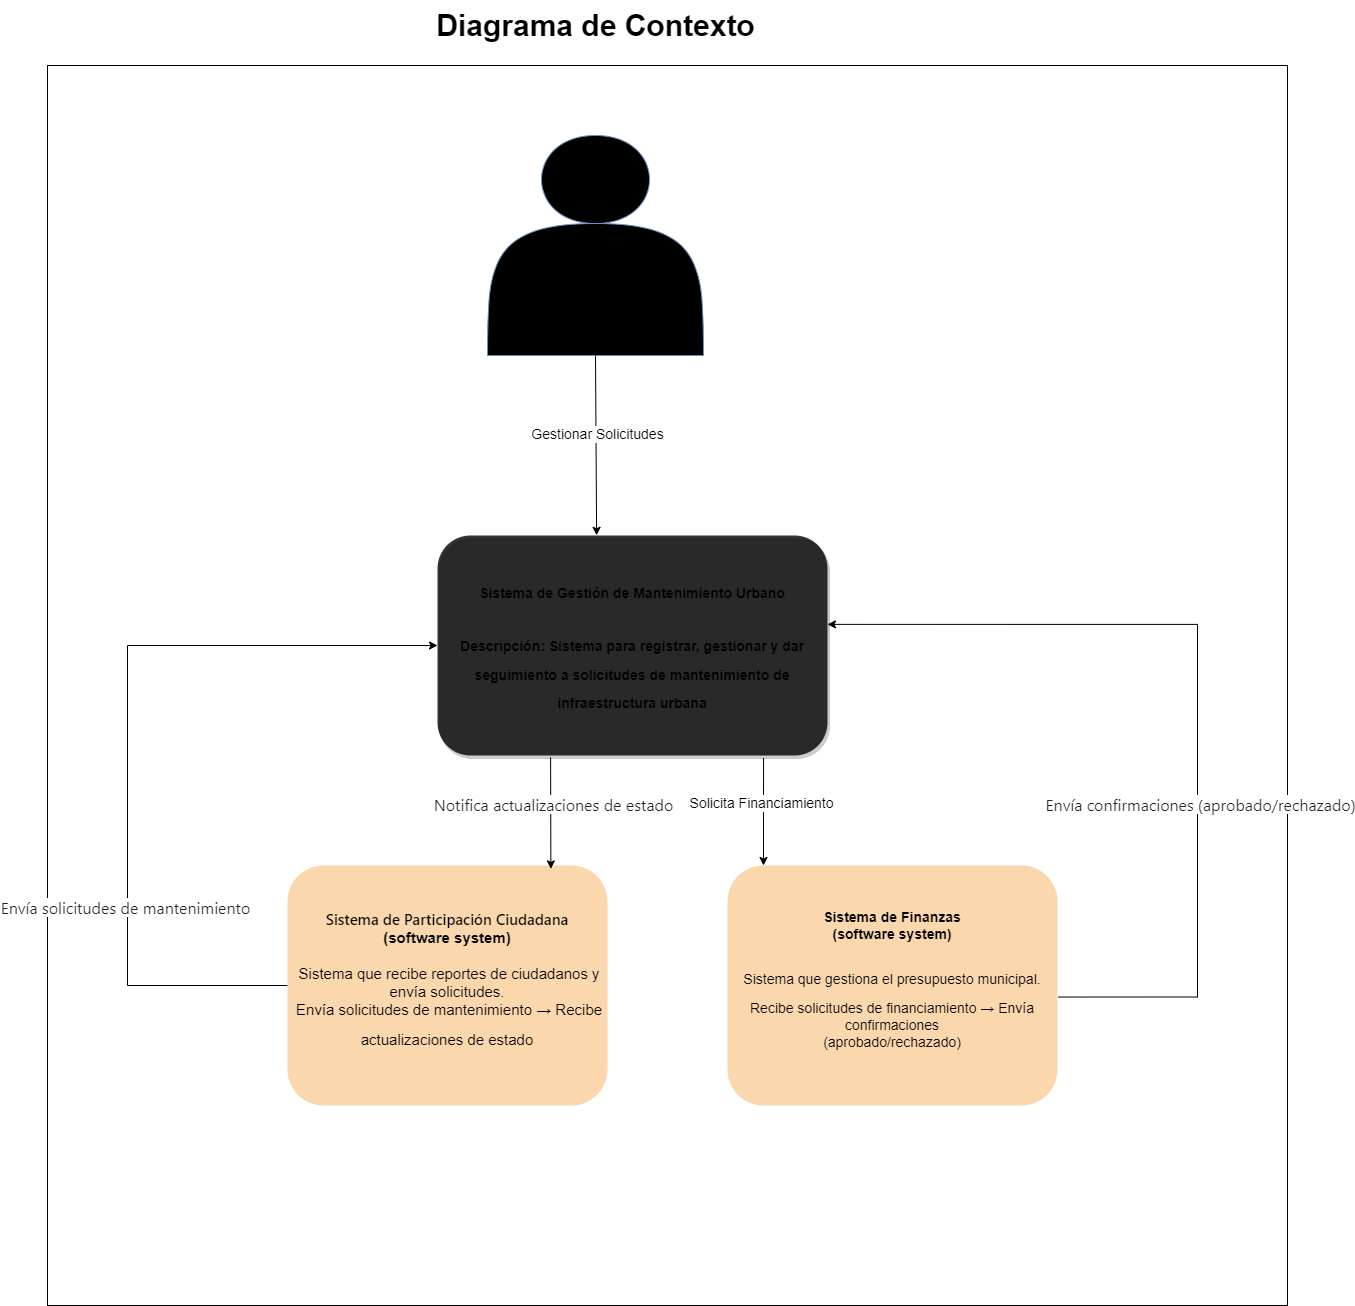

The diagram above was exported from draw.io. Its source (the exported page's mxGraphModel, read from the mxfile embedded in the PNG):
<mxGraphModel dx="1101" dy="545" grid="1" gridSize="10" guides="1" tooltips="1" connect="1" arrows="1" fold="1" page="1" pageScale="1" pageWidth="827" pageHeight="1169" math="0" shadow="0">
  <root>
    <mxCell id="0" />
    <mxCell id="1" parent="0" />
    <mxCell id="NI3BNErvRWoYPgV2M6HP-31" value="" style="whiteSpace=wrap;html=1;aspect=fixed;" parent="1" vertex="1">
      <mxGeometry x="190" y="90" width="1240" height="1240" as="geometry" />
    </mxCell>
    <mxCell id="NI3BNErvRWoYPgV2M6HP-2" value="&lt;div&gt;&lt;br&gt;&lt;/div&gt;&lt;div&gt;&lt;br&gt;&lt;/div&gt;&lt;div&gt;&lt;br&gt;&lt;/div&gt;&lt;div&gt;&lt;br&gt;&lt;/div&gt;&lt;div&gt;&lt;br&gt;&lt;/div&gt;&lt;div&gt;&lt;font style=&quot;font-size: 14px;&quot;&gt;&lt;br&gt;&lt;/font&gt;&lt;/div&gt;&lt;font style=&quot;font-size: 14px;&quot;&gt;Administrador&lt;br&gt;&lt;/font&gt;&lt;div&gt;&lt;font style=&quot;font-size: 14px;&quot;&gt;(persona)&lt;/font&gt;&lt;/div&gt;&lt;div&gt;&lt;font style=&quot;font-size: 14px;&quot;&gt;&lt;br&gt;&lt;/font&gt;&lt;/div&gt;&lt;div&gt;&lt;span style=&quot;background-color: transparent; color: light-dark(rgb(255, 255, 255), rgb(237, 237, 237));&quot;&gt;&lt;font style=&quot;font-size: 14px;&quot;&gt;Gestionar solicitudes, programa trabajos, solicita financiamiento&lt;/font&gt;&lt;/span&gt;&lt;/div&gt;" style="shape=actor;whiteSpace=wrap;html=1;fillColor=light-dark(#3b699b, #ededed);strokeColor=#6C8EBF;fontColor=light-dark(#FFFFFF,#EDEDED);fontSize=10;" parent="1" vertex="1">
      <mxGeometry x="630" y="160" width="216" height="220" as="geometry" />
    </mxCell>
    <mxCell id="NI3BNErvRWoYPgV2M6HP-4" value="&lt;h1&gt;&lt;p class=&quot;MsoNormal&quot;&gt;&lt;font style=&quot;font-size: 14px;&quot;&gt;&lt;b style=&quot;&quot;&gt;Sistema de Gestión de Mantenimiento Urbano&lt;/b&gt;&lt;/font&gt;&lt;/p&gt;&lt;p class=&quot;MsoNormal&quot;&gt;&lt;font style=&quot;font-size: 14px;&quot;&gt;Descripción: Sistema para registrar, gestionar y dar&lt;br&gt;seguimiento a solicitudes de mantenimiento de infraestructura urbana&lt;/font&gt;&lt;/p&gt;&lt;/h1&gt;" style="rounded=1;whiteSpace=wrap;html=1;gradientColor=none;shadow=1;glass=0;strokeColor=light-dark(#ffffff, #ededed);gradientDirection=north;align=center;fillColor=light-dark(#bdbcbc, #ededed);opacity=80;" parent="1" vertex="1">
      <mxGeometry x="580" y="560" width="390" height="220" as="geometry" />
    </mxCell>
    <mxCell id="NI3BNErvRWoYPgV2M6HP-5" value="&lt;font style=&quot;font-size: 15px; color: rgb(0, 0, 0);&quot;&gt;&lt;span style=&quot;box-sizing: border-box; font-weight: 600; font-family: -apple-system, BlinkMacSystemFont, &amp;quot;Segoe UI&amp;quot;, &amp;quot;Noto Sans&amp;quot;, Helvetica, Arial, sans-serif, &amp;quot;Apple Color Emoji&amp;quot;, &amp;quot;Segoe UI Emoji&amp;quot;; text-align: left;&quot;&gt;&lt;font style=&quot;&quot;&gt;Sistema de Participación Ciudadana&lt;/font&gt;&lt;/span&gt;&lt;br&gt;&lt;/font&gt;&lt;div&gt;&lt;b&gt;&lt;font style=&quot;font-size: 15px; color: rgb(0, 0, 0);&quot;&gt;(software system)&lt;/font&gt;&lt;/b&gt;&lt;/div&gt;&lt;div&gt;&lt;b&gt;&lt;font style=&quot;font-size: 15px;&quot;&gt;&lt;br&gt;&lt;/font&gt;&lt;/b&gt;&lt;/div&gt;&lt;div&gt;&lt;span style=&quot;background-color: transparent; color: light-dark(rgb(0, 0, 0), rgb(255, 255, 255));&quot;&gt;&lt;font style=&quot;font-size: 15px;&quot;&gt;&amp;nbsp;Sistema que recibe reportes de ciudadanos y&lt;br&gt;envía solicitudes.&lt;/font&gt;&lt;/span&gt;&lt;/div&gt;&lt;div&gt;&lt;span style=&quot;font-size: 15px; background-color: transparent; color: light-dark(rgb(0, 0, 0), rgb(255, 255, 255));&quot;&gt;&amp;nbsp;Envía solicitudes de mantenimiento → Recibe&lt;/span&gt;&lt;/div&gt;&lt;div&gt;&lt;p class=&quot;MsoNormal&quot;&gt;&lt;font style=&quot;font-size: 15px;&quot;&gt;actualizaciones de estado&lt;/font&gt;&lt;/p&gt;&lt;/div&gt;" style="rounded=1;whiteSpace=wrap;html=1;strokeColor=light-dark(#ffffff, #c98531);fillColor=#fad7ac;" parent="1" vertex="1">
      <mxGeometry x="430" y="890" width="320" height="240" as="geometry" />
    </mxCell>
    <mxCell id="NI3BNErvRWoYPgV2M6HP-7" value="&lt;b&gt;&lt;font style=&quot;font-size: 14px;&quot;&gt;Sistema de Finanzas&lt;/font&gt;&lt;/b&gt;&lt;div&gt;&lt;b&gt;&lt;font style=&quot;font-size: 14px;&quot;&gt;(software system)&lt;/font&gt;&lt;/b&gt;&lt;/div&gt;&lt;div&gt;&lt;font style=&quot;font-size: 14px;&quot;&gt;&lt;br&gt;&lt;/font&gt;&lt;/div&gt;&lt;div&gt;&lt;p class=&quot;MsoNormal&quot;&gt;&lt;font style=&quot;font-size: 14px;&quot;&gt;Sistema que gestiona el presupuesto municipal.&lt;/font&gt;&lt;/p&gt;&lt;p class=&quot;MsoNormal&quot;&gt;&lt;font style=&quot;font-size: 14px;&quot;&gt;Recibe solicitudes de financiamiento → Envía confirmaciones&lt;br&gt;(aprobado/rechazado)&lt;/font&gt;&lt;/p&gt;&lt;/div&gt;" style="rounded=1;whiteSpace=wrap;html=1;fillColor=#fad7ac;strokeColor=light-dark(#ffffff, #c98531);" parent="1" vertex="1">
      <mxGeometry x="870" y="890" width="330" height="240" as="geometry" />
    </mxCell>
    <mxCell id="NI3BNErvRWoYPgV2M6HP-10" value="" style="endArrow=classic;html=1;rounded=0;exitX=0.5;exitY=1;exitDx=0;exitDy=0;entryX=0.408;entryY=-0.001;entryDx=0;entryDy=0;entryPerimeter=0;" parent="1" source="NI3BNErvRWoYPgV2M6HP-2" target="NI3BNErvRWoYPgV2M6HP-4" edge="1">
      <mxGeometry width="50" height="50" relative="1" as="geometry">
        <mxPoint x="810" y="540" as="sourcePoint" />
        <mxPoint x="860" y="490" as="targetPoint" />
      </mxGeometry>
    </mxCell>
    <mxCell id="NI3BNErvRWoYPgV2M6HP-11" value="&lt;font style=&quot;font-size: 14px;&quot;&gt;Gestionar Solicitudes&lt;/font&gt;" style="edgeLabel;html=1;align=center;verticalAlign=middle;resizable=0;points=[];" parent="NI3BNErvRWoYPgV2M6HP-10" connectable="0" vertex="1">
      <mxGeometry x="-0.0578" y="1" relative="1" as="geometry">
        <mxPoint y="-6" as="offset" />
      </mxGeometry>
    </mxCell>
    <mxCell id="NI3BNErvRWoYPgV2M6HP-13" value="" style="endArrow=classic;html=1;rounded=0;exitX=0.29;exitY=1.009;exitDx=0;exitDy=0;exitPerimeter=0;entryX=0.823;entryY=0.014;entryDx=0;entryDy=0;entryPerimeter=0;" parent="1" source="NI3BNErvRWoYPgV2M6HP-4" target="NI3BNErvRWoYPgV2M6HP-5" edge="1">
      <mxGeometry width="50" height="50" relative="1" as="geometry">
        <mxPoint x="560" y="830" as="sourcePoint" />
        <mxPoint x="693" y="890" as="targetPoint" />
      </mxGeometry>
    </mxCell>
    <mxCell id="NI3BNErvRWoYPgV2M6HP-14" value="&lt;span style=&quot;color: rgb(31, 35, 40); font-family: -apple-system, BlinkMacSystemFont, &amp;quot;Segoe UI&amp;quot;, &amp;quot;Noto Sans&amp;quot;, Helvetica, Arial, sans-serif, &amp;quot;Apple Color Emoji&amp;quot;, &amp;quot;Segoe UI Emoji&amp;quot;; font-size: 16px; text-align: left; text-wrap-mode: wrap;&quot;&gt;Notifica actualizaciones de estado&lt;/span&gt;" style="edgeLabel;html=1;align=center;verticalAlign=middle;resizable=0;points=[];" parent="NI3BNErvRWoYPgV2M6HP-13" connectable="0" vertex="1">
      <mxGeometry x="-0.1625" y="2" relative="1" as="geometry">
        <mxPoint as="offset" />
      </mxGeometry>
    </mxCell>
    <mxCell id="NI3BNErvRWoYPgV2M6HP-17" value="" style="endArrow=classic;html=1;rounded=0;exitX=0.836;exitY=1.012;exitDx=0;exitDy=0;exitPerimeter=0;" parent="1" source="NI3BNErvRWoYPgV2M6HP-4" edge="1">
      <mxGeometry width="50" height="50" relative="1" as="geometry">
        <mxPoint x="1090" y="790" as="sourcePoint" />
        <mxPoint x="906" y="890" as="targetPoint" />
      </mxGeometry>
    </mxCell>
    <mxCell id="NI3BNErvRWoYPgV2M6HP-18" value="&lt;font style=&quot;font-size: 14px;&quot;&gt;Solicita Financiamiento&amp;nbsp;&lt;/font&gt;" style="edgeLabel;html=1;align=center;verticalAlign=middle;resizable=0;points=[];" parent="NI3BNErvRWoYPgV2M6HP-17" connectable="0" vertex="1">
      <mxGeometry x="-0.1601" y="-1" relative="1" as="geometry">
        <mxPoint as="offset" />
      </mxGeometry>
    </mxCell>
    <mxCell id="NI3BNErvRWoYPgV2M6HP-25" value="" style="endArrow=classic;html=1;rounded=0;edgeStyle=orthogonalEdgeStyle;exitX=0;exitY=0.5;exitDx=0;exitDy=0;entryX=0;entryY=0.5;entryDx=0;entryDy=0;" parent="1" source="NI3BNErvRWoYPgV2M6HP-5" target="NI3BNErvRWoYPgV2M6HP-4" edge="1">
      <mxGeometry width="50" height="50" relative="1" as="geometry">
        <mxPoint x="430" y="810" as="sourcePoint" />
        <mxPoint x="480" y="760" as="targetPoint" />
        <Array as="points">
          <mxPoint x="270" y="1010" />
          <mxPoint x="270" y="670" />
        </Array>
      </mxGeometry>
    </mxCell>
    <mxCell id="NI3BNErvRWoYPgV2M6HP-26" value="&lt;span style=&quot;color: rgb(31, 35, 40); font-family: -apple-system, BlinkMacSystemFont, &amp;quot;Segoe UI&amp;quot;, &amp;quot;Noto Sans&amp;quot;, Helvetica, Arial, sans-serif, &amp;quot;Apple Color Emoji&amp;quot;, &amp;quot;Segoe UI Emoji&amp;quot;; font-size: 16px; text-align: left; text-wrap-mode: wrap;&quot;&gt;Envía solicitudes de mantenimiento&lt;/span&gt;" style="edgeLabel;html=1;align=center;verticalAlign=middle;resizable=0;points=[];" parent="NI3BNErvRWoYPgV2M6HP-25" connectable="0" vertex="1">
      <mxGeometry x="-0.4089" y="3" relative="1" as="geometry">
        <mxPoint as="offset" />
      </mxGeometry>
    </mxCell>
    <mxCell id="NI3BNErvRWoYPgV2M6HP-27" value="" style="endArrow=classic;html=1;rounded=0;exitX=1.002;exitY=0.548;exitDx=0;exitDy=0;exitPerimeter=0;edgeStyle=orthogonalEdgeStyle;entryX=1;entryY=0.404;entryDx=0;entryDy=0;entryPerimeter=0;" parent="1" source="NI3BNErvRWoYPgV2M6HP-7" target="NI3BNErvRWoYPgV2M6HP-4" edge="1">
      <mxGeometry width="50" height="50" relative="1" as="geometry">
        <mxPoint x="1230" y="1010" as="sourcePoint" />
        <mxPoint x="1350" y="720" as="targetPoint" />
        <Array as="points">
          <mxPoint x="1340" y="1022" />
          <mxPoint x="1340" y="649" />
        </Array>
      </mxGeometry>
    </mxCell>
    <mxCell id="NI3BNErvRWoYPgV2M6HP-28" value="&lt;span style=&quot;color: rgb(31, 35, 40); font-family: -apple-system, BlinkMacSystemFont, &amp;quot;Segoe UI&amp;quot;, &amp;quot;Noto Sans&amp;quot;, Helvetica, Arial, sans-serif, &amp;quot;Apple Color Emoji&amp;quot;, &amp;quot;Segoe UI Emoji&amp;quot;; font-size: 16px; text-align: left; text-wrap-mode: wrap;&quot;&gt;Envía confirmaciones (aprobado/rechazado)&lt;/span&gt;" style="edgeLabel;html=1;align=center;verticalAlign=middle;resizable=0;points=[];" parent="NI3BNErvRWoYPgV2M6HP-27" connectable="0" vertex="1">
      <mxGeometry x="-0.2459" y="-2" relative="1" as="geometry">
        <mxPoint y="1" as="offset" />
      </mxGeometry>
    </mxCell>
    <mxCell id="6tLl1Tci4UQyVOEjfEXs-1" value="&lt;font&gt;Diagrama de Contexto&lt;/font&gt;" style="text;html=1;align=center;verticalAlign=middle;resizable=0;points=[];autosize=1;strokeColor=none;fillColor=none;fontSize=30;fontStyle=1" parent="1" vertex="1">
      <mxGeometry x="578" y="25" width="320" height="50" as="geometry" />
    </mxCell>
  </root>
</mxGraphModel>